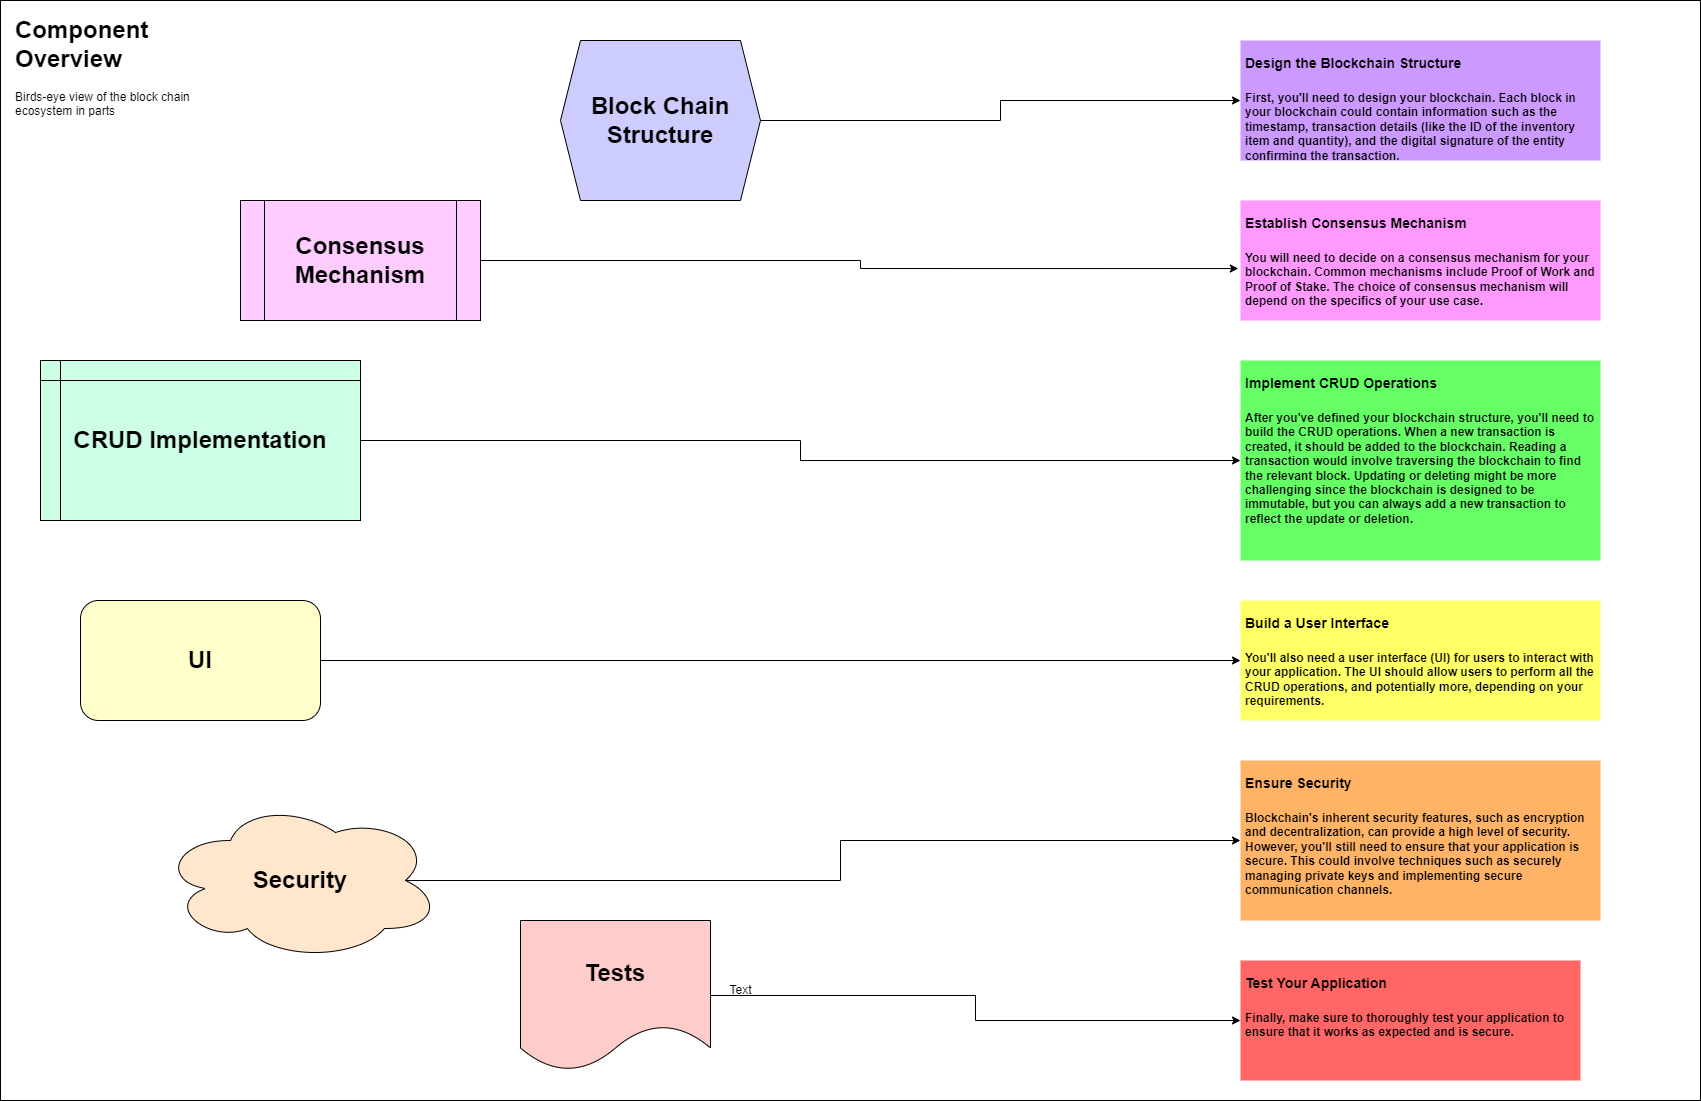

The diagram above was exported from draw.io. Its source (the exported page's mxGraphModel, read from the mxfile embedded in the PNG):
<mxGraphModel dx="1418" dy="868" grid="1" gridSize="10" guides="1" tooltips="1" connect="1" arrows="1" fold="1" page="1" pageScale="1" pageWidth="850" pageHeight="1100" math="0" shadow="0">
  <root>
    <mxCell id="0" />
    <mxCell id="1" parent="0" />
    <mxCell id="nB7VCTxswRsluJ7VwyWW-1" value="" style="rounded=0;whiteSpace=wrap;html=1;" vertex="1" parent="1">
      <mxGeometry width="1700" height="1100" as="geometry" />
    </mxCell>
    <mxCell id="zFJJiQ436pruUV6m1xw8-23" style="edgeStyle=orthogonalEdgeStyle;rounded=0;orthogonalLoop=1;jettySize=auto;html=1;exitX=1;exitY=0.5;exitDx=0;exitDy=0;entryX=0;entryY=0.5;entryDx=0;entryDy=0;" parent="1" source="zFJJiQ436pruUV6m1xw8-2" target="zFJJiQ436pruUV6m1xw8-12" edge="1">
      <mxGeometry relative="1" as="geometry" />
    </mxCell>
    <mxCell id="zFJJiQ436pruUV6m1xw8-2" value="&lt;font style=&quot;font-size: 24px;&quot;&gt;&lt;b&gt;Block Chain Structure&lt;/b&gt;&lt;/font&gt;" style="shape=hexagon;perimeter=hexagonPerimeter2;whiteSpace=wrap;html=1;fixedSize=1;fillColor=#CCCCFF;" parent="1" vertex="1">
      <mxGeometry x="560" y="40" width="200" height="160" as="geometry" />
    </mxCell>
    <mxCell id="zFJJiQ436pruUV6m1xw8-21" style="edgeStyle=orthogonalEdgeStyle;rounded=0;orthogonalLoop=1;jettySize=auto;html=1;entryX=-0.006;entryY=0.567;entryDx=0;entryDy=0;entryPerimeter=0;" parent="1" source="zFJJiQ436pruUV6m1xw8-3" target="zFJJiQ436pruUV6m1xw8-13" edge="1">
      <mxGeometry relative="1" as="geometry" />
    </mxCell>
    <mxCell id="zFJJiQ436pruUV6m1xw8-3" value="&lt;font style=&quot;font-size: 24px;&quot;&gt;&lt;b&gt;Consensus Mechanism&lt;/b&gt;&lt;/font&gt;" style="shape=process;whiteSpace=wrap;html=1;backgroundOutline=1;fillColor=#FFCCFF;" parent="1" vertex="1">
      <mxGeometry x="240" y="200" width="240" height="120" as="geometry" />
    </mxCell>
    <mxCell id="zFJJiQ436pruUV6m1xw8-22" style="edgeStyle=orthogonalEdgeStyle;rounded=0;orthogonalLoop=1;jettySize=auto;html=1;exitX=1;exitY=0.5;exitDx=0;exitDy=0;entryX=0;entryY=0.5;entryDx=0;entryDy=0;" parent="1" source="zFJJiQ436pruUV6m1xw8-5" target="zFJJiQ436pruUV6m1xw8-15" edge="1">
      <mxGeometry relative="1" as="geometry" />
    </mxCell>
    <mxCell id="zFJJiQ436pruUV6m1xw8-5" value="&lt;font style=&quot;font-size: 24px;&quot;&gt;&lt;b&gt;CRUD Implementation&lt;/b&gt;&lt;/font&gt;" style="shape=internalStorage;whiteSpace=wrap;html=1;backgroundOutline=1;fillColor=#CCFFE6;" parent="1" vertex="1">
      <mxGeometry x="40" y="360" width="320" height="160" as="geometry" />
    </mxCell>
    <mxCell id="zFJJiQ436pruUV6m1xw8-24" style="edgeStyle=orthogonalEdgeStyle;rounded=0;orthogonalLoop=1;jettySize=auto;html=1;exitX=1;exitY=0.5;exitDx=0;exitDy=0;entryX=0;entryY=0.5;entryDx=0;entryDy=0;" parent="1" source="zFJJiQ436pruUV6m1xw8-6" target="zFJJiQ436pruUV6m1xw8-16" edge="1">
      <mxGeometry relative="1" as="geometry" />
    </mxCell>
    <mxCell id="zFJJiQ436pruUV6m1xw8-6" value="&lt;font style=&quot;font-size: 24px;&quot;&gt;&lt;b&gt;UI&lt;/b&gt;&lt;/font&gt;" style="rounded=1;whiteSpace=wrap;html=1;fillColor=#FFFFCC;" parent="1" vertex="1">
      <mxGeometry x="80" y="600" width="240" height="120" as="geometry" />
    </mxCell>
    <mxCell id="zFJJiQ436pruUV6m1xw8-25" style="edgeStyle=orthogonalEdgeStyle;rounded=0;orthogonalLoop=1;jettySize=auto;html=1;exitX=0.875;exitY=0.5;exitDx=0;exitDy=0;exitPerimeter=0;entryX=0;entryY=0.5;entryDx=0;entryDy=0;" parent="1" source="zFJJiQ436pruUV6m1xw8-7" target="zFJJiQ436pruUV6m1xw8-18" edge="1">
      <mxGeometry relative="1" as="geometry" />
    </mxCell>
    <mxCell id="zFJJiQ436pruUV6m1xw8-7" value="&lt;font style=&quot;font-size: 24px;&quot;&gt;&lt;b&gt;Security&lt;/b&gt;&lt;/font&gt;" style="ellipse;shape=cloud;whiteSpace=wrap;html=1;fillColor=#FFE6CC;" parent="1" vertex="1">
      <mxGeometry x="160" y="800" width="280" height="160" as="geometry" />
    </mxCell>
    <mxCell id="zFJJiQ436pruUV6m1xw8-26" style="edgeStyle=orthogonalEdgeStyle;rounded=0;orthogonalLoop=1;jettySize=auto;html=1;entryX=0;entryY=0.5;entryDx=0;entryDy=0;" parent="1" source="zFJJiQ436pruUV6m1xw8-8" target="zFJJiQ436pruUV6m1xw8-19" edge="1">
      <mxGeometry relative="1" as="geometry" />
    </mxCell>
    <mxCell id="zFJJiQ436pruUV6m1xw8-8" value="&lt;font style=&quot;font-size: 24px;&quot;&gt;&lt;b&gt;Tests&lt;/b&gt;&lt;/font&gt;" style="shape=document;whiteSpace=wrap;html=1;boundedLbl=1;fillColor=#FFCCCC;" parent="1" vertex="1">
      <mxGeometry x="520" y="920" width="190" height="150" as="geometry" />
    </mxCell>
    <mxCell id="zFJJiQ436pruUV6m1xw8-12" value="&lt;h1&gt;&lt;strong style=&quot;border-color: var(--border-color);&quot;&gt;&lt;font style=&quot;font-size: 14px;&quot;&gt;Design the Blockchain Structure&lt;/font&gt;&lt;/strong&gt;&lt;br&gt;&lt;/h1&gt;&lt;p&gt;&lt;b&gt;First, you'll need to design your blockchain. Each block in your blockchain could contain information such as the timestamp, transaction details (like the ID of the inventory item and quantity), and the digital signature of the entity confirming the transaction.&lt;/b&gt;&lt;br&gt;&lt;/p&gt;" style="text;html=1;strokeColor=none;fillColor=#CC99FF;spacing=5;spacingTop=-20;whiteSpace=wrap;overflow=hidden;rounded=0;" parent="1" vertex="1">
      <mxGeometry x="1240" y="40" width="360" height="120" as="geometry" />
    </mxCell>
    <mxCell id="zFJJiQ436pruUV6m1xw8-13" value="&lt;h1&gt;&lt;strong style=&quot;border-color: var(--border-color); background-color: initial;&quot;&gt;&lt;font style=&quot;font-size: 14px;&quot;&gt;Establish Consensus Mechanism&lt;/font&gt;&lt;/strong&gt;&lt;br&gt;&lt;/h1&gt;&lt;p&gt;&lt;b&gt;You will need to decide on a consensus mechanism for your blockchain. Common mechanisms include Proof of Work and Proof of Stake. The choice of consensus mechanism will depend on the specifics of your use case.&lt;/b&gt;&lt;br&gt;&lt;/p&gt;" style="text;html=1;strokeColor=none;fillColor=#FF99FF;spacing=5;spacingTop=-20;whiteSpace=wrap;overflow=hidden;rounded=0;" parent="1" vertex="1">
      <mxGeometry x="1240" y="200" width="360" height="120" as="geometry" />
    </mxCell>
    <mxCell id="zFJJiQ436pruUV6m1xw8-15" value="&lt;h1&gt;&lt;strong style=&quot;border-color: var(--border-color);&quot;&gt;&lt;font style=&quot;font-size: 14px;&quot;&gt;Implement CRUD Operations&lt;/font&gt;&lt;/strong&gt;&lt;br&gt;&lt;/h1&gt;&lt;p&gt;&lt;b&gt;After you've defined your blockchain structure, you'll need to build the CRUD operations. When a new transaction is created, it should be added to the blockchain. Reading a transaction would involve traversing the blockchain to find the relevant block. Updating or deleting might be more challenging since the blockchain is designed to be immutable, but you can always add a new transaction to reflect the update or deletion.&lt;/b&gt;&lt;br&gt;&lt;/p&gt;" style="text;html=1;strokeColor=none;fillColor=#66FF66;spacing=5;spacingTop=-20;whiteSpace=wrap;overflow=hidden;rounded=0;" parent="1" vertex="1">
      <mxGeometry x="1240" y="360" width="360" height="200" as="geometry" />
    </mxCell>
    <mxCell id="zFJJiQ436pruUV6m1xw8-16" value="&lt;h1&gt;&lt;strong style=&quot;border-color: var(--border-color);&quot;&gt;&lt;font style=&quot;font-size: 14px;&quot;&gt;Build a User Interface&lt;/font&gt;&lt;/strong&gt;&lt;br&gt;&lt;/h1&gt;&lt;p&gt;&lt;b&gt;You'll also need a user interface (UI) for users to interact with your application. The UI should allow users to perform all the CRUD operations, and potentially more, depending on your requirements.&lt;/b&gt;&lt;br&gt;&lt;/p&gt;" style="text;html=1;strokeColor=none;fillColor=#FFFF66;spacing=5;spacingTop=-20;whiteSpace=wrap;overflow=hidden;rounded=0;" parent="1" vertex="1">
      <mxGeometry x="1240" y="600" width="360" height="120" as="geometry" />
    </mxCell>
    <mxCell id="zFJJiQ436pruUV6m1xw8-18" value="&lt;h1&gt;&lt;strong style=&quot;border-color: var(--border-color);&quot;&gt;&lt;font style=&quot;font-size: 14px;&quot;&gt;Ensure Security&lt;/font&gt;&lt;/strong&gt;&lt;br&gt;&lt;/h1&gt;&lt;p&gt;&lt;b&gt;Blockchain's inherent security features, such as encryption and decentralization, can provide a high level of security. However, you'll still need to ensure that your application is secure. This could involve techniques such as securely managing private keys and implementing secure communication channels.&lt;/b&gt;&lt;br&gt;&lt;/p&gt;" style="text;html=1;strokeColor=none;fillColor=#FFB366;spacing=5;spacingTop=-20;whiteSpace=wrap;overflow=hidden;rounded=0;" parent="1" vertex="1">
      <mxGeometry x="1240" y="760" width="360" height="160" as="geometry" />
    </mxCell>
    <mxCell id="zFJJiQ436pruUV6m1xw8-19" value="&lt;h1&gt;&lt;strong style=&quot;border-color: var(--border-color);&quot;&gt;&lt;font style=&quot;font-size: 14px;&quot;&gt;Test Your Application&lt;/font&gt;&lt;/strong&gt;&lt;br&gt;&lt;/h1&gt;&lt;p&gt;&lt;b&gt;Finally, make sure to thoroughly test your application to ensure that it works as expected and is secure.&lt;/b&gt;&lt;br&gt;&lt;/p&gt;" style="text;html=1;strokeColor=none;fillColor=#FF6666;spacing=5;spacingTop=-20;whiteSpace=wrap;overflow=hidden;rounded=0;" parent="1" vertex="1">
      <mxGeometry x="1240" y="960" width="340" height="120" as="geometry" />
    </mxCell>
    <mxCell id="zFJJiQ436pruUV6m1xw8-27" value="Text" style="text;html=1;align=center;verticalAlign=middle;resizable=0;points=[];autosize=1;strokeColor=none;fillColor=none;" parent="1" vertex="1">
      <mxGeometry x="715" y="975" width="50" height="30" as="geometry" />
    </mxCell>
    <mxCell id="nB7VCTxswRsluJ7VwyWW-3" value="&lt;h1&gt;Component Overview&lt;/h1&gt;&lt;div&gt;Birds-eye view of the block chain ecosystem in parts&lt;/div&gt;" style="text;html=1;strokeColor=none;fillColor=none;spacing=5;spacingTop=-20;whiteSpace=wrap;overflow=hidden;rounded=0;" vertex="1" parent="1">
      <mxGeometry x="10" y="10" width="190" height="120" as="geometry" />
    </mxCell>
  </root>
</mxGraphModel>